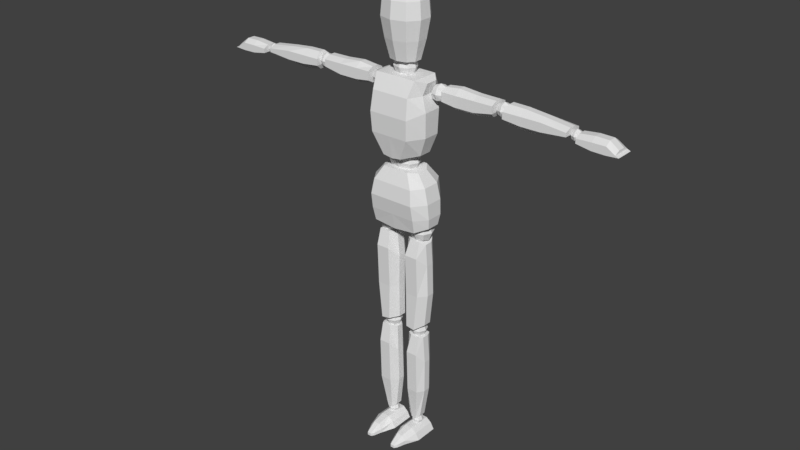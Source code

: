 # Source: testAnimator.blend  (saved by Blender 2.79.0; exported with 4.5.12 LTS)
import bpy
from mathutils import Matrix  # noqa: F401  (used for matrix-valued properties, if any)

bpy.ops.wm.read_factory_settings(use_empty=True)
scene = bpy.context.scene
scene.name = 'Scene'

# ---- collections
col_collection_1 = bpy.data.collections.new('Collection 1'); scene.collection.children.link(col_collection_1)

# ---- world
world_world = bpy.data.worlds.new('World'); scene.world = world_world
world_world.color = (0.05088, 0.05088, 0.05088)
world_world.use_sun_shadow = False
world_world.sun_shadow_jitter_overblur = 0.0
world_world.cycles.sampling_method = 'MANUAL'

# ---- meshes
me_cube_002 = bpy.data.meshes.new('Cube.002')
me_cube_002.from_pydata([(0.1201, -0.02241, 0.8827), (0.07251, -0.02064, 1.074), (0.1201, 0.027, 0.8827), (0.07251, 0.0239, 1.074), (0.0, 0.05995, 0.8627), (0.0, 0.05263, 1.081), (0.0, -0.05682, 0.8605), (0.0, -0.05263, 1.081), (0.107, 0.03674, 1.031), (0.1217, 0.03674, 0.9754), (0.1246, 0.03496, 0.9198), (0.107, -0.02861, 1.031), (0.1217, -0.0317, 0.9754), (0.1246, -0.02772, 0.9198), (0.0, -0.07147, 1.031), (0.0, -0.07879, 0.9754), (0.0, -0.06937, 0.9198), (0.0, 0.08298, 1.031), (0.0, 0.08298, 0.9754), (0.0, 0.07879, 0.9198), (0.04968, 0.05263, 1.081), (0.0841, -0.05682, 0.8692), (0.0841, 0.05995, 0.8714), (0.04968, -0.05263, 1.081), (0.08715, -0.06937, 0.9198), (0.08518, -0.07879, 0.9754), (0.07747, -0.07147, 1.031), (0.08715, 0.07879, 0.9198), (0.08518, 0.08298, 0.9754), (0.07747, 0.08298, 1.031), (0.08158, -0.02241, 1.14), (0.1062, -0.02064, 1.396), (0.08158, 0.027, 1.14), (0.1062, 0.0239, 1.396), (0.0, 0.05995, 1.126), (0.0, 0.05263, 1.408), (0.0, -0.07042, 1.126), (0.0, -0.05263, 1.408), (0.0937, 0.03674, 1.353), (0.1095, 0.03674, 1.299), (0.1063, 0.03496, 1.209), (0.0937, -0.02861, 1.353), (0.1095, -0.0317, 1.299), (0.1063, -0.02772, 1.209), (0.0, -0.07984, 1.353), (0.0, -0.0903, 1.281), (0.0, -0.08612, 1.209), (0.0, 0.08298, 1.353), (0.0, 0.08298, 1.281), (0.0, 0.07879, 1.209), (0.07898, 0.05263, 1.407), (0.03596, -0.07042, 1.131), (0.03596, 0.05995, 1.131), (0.07898, -0.05263, 1.407), (0.07145, -0.08612, 1.209), (0.07471, -0.0903, 1.281), (0.07119, -0.07984, 1.353), (0.07145, 0.07879, 1.209), (0.07471, 0.08298, 1.281), (0.07119, 0.08298, 1.353), (0.3495, -0.009571, 1.35), (0.3495, -0.009571, 1.376), (0.1062, 0.02414, 1.396), (0.1062, -0.02092, 1.396), (0.0, 0.01754, 1.408), (0.0, -0.01754, 1.408), (0.3495, 0.06189, 1.35), (0.3495, 0.06189, 1.376), (0.3495, 0.03821, 1.387), (0.3416, 0.03821, 1.332), (0.3495, 0.01411, 1.387), (0.3416, 0.01411, 1.332), (0.1534, 0.03821, 1.387), (0.1534, 0.03821, 1.331), (0.07898, 0.0192, 1.407), (0.07898, -0.01754, 1.407), (0.1534, 0.01411, 1.387), (0.1534, 0.01411, 1.331), (0.1534, 0.06189, 1.376), (0.1534, 0.06189, 1.344), (0.1534, -0.009571, 1.344), (0.1534, -0.009571, 1.376), (0.2078, 0.01411, 1.321), (0.2778, 0.01411, 1.321), (0.2778, 0.03821, 1.321), (0.2078, 0.03821, 1.321), (0.2778, 0.01411, 1.388), (0.2078, 0.01411, 1.394), (0.2078, 0.03821, 1.394), (0.2778, 0.03821, 1.388), (0.2778, -0.009571, 1.376), (0.2078, -0.009571, 1.376), (0.2778, -0.009571, 1.337), (0.2078, -0.009571, 1.337), (0.2078, 0.06189, 1.337), (0.2778, 0.06189, 1.337), (0.2078, 0.06189, 1.376), (0.2778, 0.06189, 1.376), (0.6163, -0.009571, 1.345), (0.6163, -0.009571, 1.359), (0.6163, 0.06189, 1.345), (0.6163, 0.06189, 1.359), (0.6163, 0.03821, 1.368), (0.6085, 0.03821, 1.335), (0.6163, 0.01411, 1.368), (0.6085, 0.01411, 1.335), (0.3965, 0.03821, 1.388), (0.394, 0.03821, 1.326), (0.3965, 0.01411, 1.388), (0.394, 0.01411, 1.326), (0.3877, 0.06189, 1.368), (0.3877, 0.06189, 1.344), (0.3877, -0.009571, 1.344), (0.3877, -0.009571, 1.368), (0.4546, 0.01411, 1.315), (0.5246, 0.01411, 1.321), (0.5246, 0.03821, 1.321), (0.4546, 0.03821, 1.315), (0.5246, 0.01411, 1.38), (0.4546, 0.01411, 1.387), (0.4546, 0.03821, 1.387), (0.5246, 0.03821, 1.38), (0.5246, -0.009571, 1.368), (0.4546, -0.009571, 1.368), (0.5246, -0.009571, 1.337), (0.4546, -0.009571, 1.337), (0.4546, 0.06189, 1.337), (0.5246, 0.06189, 1.337), (0.4546, 0.06189, 1.368), (0.5246, 0.06189, 1.368), (0.649, -0.008992, 1.334), (0.649, 0.0112, 1.36), (0.649, 0.05957, 1.334), (0.649, 0.03937, 1.36), (0.7938, -0.008992, 1.327), (0.7822, 0.0112, 1.342), (0.7938, 0.05957, 1.327), (0.7822, 0.03937, 1.342), (0.649, -0.008992, 1.35), (0.649, 0.05957, 1.35), (0.7822, 0.05957, 1.332), (0.7822, -0.008992, 1.332), (0.7506, 0.05957, 1.324), (0.7024, 0.05957, 1.325), (0.7024, 0.03937, 1.366), (0.7506, 0.03937, 1.365), (0.7024, -0.008992, 1.325), (0.7506, -0.008992, 1.324), (0.7506, 0.0112, 1.365), (0.7024, 0.0112, 1.366), (0.7506, -0.008992, 1.352), (0.7024, -0.008992, 1.352), (0.7024, 0.05957, 1.352), (0.7506, 0.05957, 1.352), (0.04015, -0.04138, 0.4773), (0.07254, -0.04138, 0.4721), (0.04015, 0.0485, 0.4773), (0.07254, 0.0485, 0.4721), (0.09882, 0.01871, 0.4873), (0.01563, 0.01871, 0.4819), (0.09882, -0.0116, 0.4873), (0.01563, -0.0116, 0.4819), (0.1007, 0.01871, 0.812), (0.02494, 0.01871, 0.8216), (0.1007, -0.0116, 0.812), (0.02494, -0.0116, 0.8216), (0.08672, 0.04097, 0.8216), (0.04666, 0.04097, 0.8216), (0.04666, -0.03008, 0.8241), (0.08672, -0.03008, 0.8241), (0.01649, -0.0116, 0.7299), (0.01736, -0.0116, 0.6119), (0.01736, 0.01871, 0.6119), (0.01649, 0.01871, 0.7299), (0.1114, -0.0116, 0.6119), (0.1071, -0.0116, 0.7299), (0.1071, 0.01871, 0.7299), (0.1114, 0.01871, 0.6119), (0.08672, -0.04138, 0.6119), (0.08672, -0.04766, 0.765), (0.03788, -0.04138, 0.6119), (0.03788, -0.04766, 0.765), (0.03788, 0.0485, 0.7299), (0.03788, 0.0485, 0.6119), (0.08672, 0.0485, 0.7299), (0.08672, 0.0485, 0.6119), (0.04849, -0.01762, 0.07078), (0.06594, -0.01762, 0.0699), (0.04849, 0.02846, 0.06826), (0.06594, 0.02846, 0.06739), (0.08038, 0.0166, 0.08314), (0.03206, 0.0166, 0.08457), (0.08038, -0.009525, 0.08314), (0.03206, -0.009525, 0.08457), (0.09193, 0.0166, 0.4324), (0.02688, 0.0166, 0.4324), (0.09193, -0.009525, 0.4324), (0.02688, -0.009525, 0.4324), (0.0834, 0.03578, 0.4324), (0.04887, 0.03578, 0.4324), (0.04887, -0.02546, 0.435), (0.0834, -0.02546, 0.435), (0.02361, -0.009525, 0.3297), (0.01943, -0.009525, 0.2038), (0.01943, 0.0166, 0.2038), (0.02361, 0.0166, 0.3297), (0.1003, -0.009525, 0.2038), (0.1002, -0.009525, 0.3297), (0.1002, 0.0166, 0.3297), (0.1003, 0.0166, 0.2038), (0.0834, -0.0352, 0.2038), (0.0834, -0.04061, 0.3672), (0.0413, -0.0352, 0.2038), (0.0413, -0.04061, 0.3672), (0.0413, 0.04227, 0.3297), (0.0413, 0.04227, 0.2038), (0.0834, 0.04227, 0.3297), (0.0834, 0.04227, 0.2038), (0.04106, -0.1301, 0.004232), (0.04167, -0.1301, 0.01441), (0.01025, 0.04249, 0.004232), (0.02095, 0.04249, 0.02509), (0.07094, -0.1301, 0.004232), (0.06964, -0.1301, 0.01371), (0.1049, 0.04249, 0.004232), (0.09141, 0.04249, 0.02789), (0.01025, -0.04654, 0.004232), (0.02095, -0.04654, 0.02799), (0.1049, -0.04654, 0.004232), (0.09141, -0.04654, 0.0308), (0.03099, -0.09853, 0.004232), (0.08128, -0.09853, 0.02067), (0.03248, -0.09853, 0.01927), (0.08102, -0.09853, 0.004232), (0.07119, 0.04249, 0.004232), (0.04081, 0.04249, 0.004232), (0.04081, 0.04249, 0.04296), (0.07119, 0.04249, 0.04296), (0.04865, -0.1408, 0.004232), (0.06335, -0.1408, 0.004232), (0.06335, -0.1408, 0.01511), (0.04865, -0.1408, 0.01511), (0.04081, -0.04654, 0.04587), (0.07119, -0.04654, 0.04587), (0.07119, -0.04654, 0.004232), (0.04081, -0.04654, 0.004232), (0.04477, -0.09853, 0.03784), (0.06723, -0.09853, 0.03784), (0.06723, -0.09853, 0.004232), (0.04477, -0.09853, 0.004232), (0.3575, 0.01232, 1.346), (0.3575, 0.01232, 1.375), (0.3575, 0.04168, 1.346), (0.3575, 0.04168, 1.375), (0.3868, 0.01232, 1.346), (0.3868, 0.01232, 1.375), (0.3868, 0.04168, 1.346), (0.3868, 0.04168, 1.375), (0.3542, 0.027, 1.342), (0.3542, 0.009022, 1.36), (0.3542, 0.027, 1.378), (0.3542, 0.04498, 1.36), (0.3721, 0.04498, 1.342), (0.3721, 0.04498, 1.378), (0.3901, 0.04498, 1.36), (0.3901, 0.027, 1.342), (0.3901, 0.027, 1.378), (0.3901, 0.009022, 1.36), (0.3721, 0.009022, 1.342), (0.3721, 0.009022, 1.378), (0.3721, 0.027, 1.386), (0.3721, 0.027, 1.335), (0.3721, 0.001575, 1.36), (0.3976, 0.027, 1.36), (0.3721, 0.05243, 1.36), (0.3467, 0.027, 1.36), (0.6212, 0.0157, 1.334), (0.6212, 0.0157, 1.356), (0.6212, 0.0383, 1.334), (0.6212, 0.0383, 1.356), (0.6438, 0.0157, 1.334), (0.6438, 0.0157, 1.356), (0.6438, 0.0383, 1.334), (0.6438, 0.0383, 1.356), (0.6187, 0.027, 1.331), (0.6187, 0.01316, 1.345), (0.6187, 0.027, 1.359), (0.6187, 0.04084, 1.345), (0.6325, 0.04084, 1.331), (0.6325, 0.04084, 1.359), (0.6464, 0.04084, 1.345), (0.6464, 0.027, 1.331), (0.6464, 0.027, 1.359), (0.6464, 0.01316, 1.345), (0.6325, 0.01316, 1.331), (0.6325, 0.01316, 1.359), (0.6325, 0.027, 1.365), (0.6325, 0.027, 1.325), (0.6325, 0.007423, 1.345), (0.6521, 0.027, 1.345), (0.6325, 0.04658, 1.345), (0.6129, 0.027, 1.345), (0.1041, 0.009058, 1.337), (0.1065, 0.009058, 1.375), (0.1041, 0.04494, 1.337), (0.1065, 0.04494, 1.375), (0.1423, 0.009058, 1.339), (0.1423, 0.009058, 1.375), (0.1423, 0.04494, 1.339), (0.1423, 0.04494, 1.375), (0.1001, 0.027, 1.332), (0.1024, 0.005025, 1.357), (0.1024, 0.027, 1.379), (0.1024, 0.04897, 1.357), (0.1244, 0.04897, 1.335), (0.1244, 0.04897, 1.379), (0.1464, 0.04897, 1.357), (0.1464, 0.027, 1.335), (0.1464, 0.027, 1.379), (0.1464, 0.005025, 1.357), (0.1244, 0.005025, 1.335), (0.1244, 0.005025, 1.379), (0.1244, 0.027, 1.388), (0.1244, 0.027, 1.326), (0.1244, -0.004077, 1.357), (0.1555, 0.027, 1.357), (0.1244, 0.05808, 1.357), (0.09333, 0.027, 1.357), (0.04401, -0.01727, 0.8282), (0.04401, -0.01727, 0.8774), (0.04401, 0.03192, 0.8282), (0.04401, 0.03192, 0.8774), (0.0932, -0.01727, 0.8282), (0.0932, -0.01727, 0.8774), (0.0932, 0.03192, 0.8282), (0.0932, 0.03192, 0.8774), (0.03849, 0.007326, 0.8227), (0.03849, -0.02279, 0.8528), (0.03849, 0.007326, 0.8829), (0.03849, 0.03745, 0.8528), (0.06861, 0.03745, 0.8227), (0.06861, 0.03745, 0.8829), (0.09873, 0.03745, 0.8528), (0.09873, 0.007326, 0.8227), (0.09873, 0.007326, 0.8829), (0.09873, -0.02279, 0.8528), (0.06861, -0.02279, 0.8227), (0.06861, -0.02279, 0.8829), (0.06861, 0.007326, 0.8954), (0.06861, 0.007326, 0.8102), (0.06861, -0.03527, 0.8528), (0.1112, 0.007326, 0.8528), (0.06861, 0.04992, 0.8528), (0.02601, 0.007326, 0.8528), (0.0396, -0.01126, 0.4358), (0.0396, -0.01126, 0.473), (0.0396, 0.02592, 0.4358), (0.0396, 0.02592, 0.473), (0.07678, -0.01126, 0.4358), (0.07678, -0.01126, 0.473), (0.07678, 0.02592, 0.4358), (0.07678, 0.02592, 0.473), (0.03542, 0.007326, 0.4316), (0.03542, -0.01544, 0.4544), (0.03542, 0.007326, 0.4772), (0.03542, 0.03009, 0.4544), (0.05819, 0.03009, 0.4316), (0.05819, 0.03009, 0.4772), (0.08096, 0.03009, 0.4544), (0.08096, 0.007326, 0.4316), (0.08096, 0.007326, 0.4772), (0.08096, -0.01544, 0.4544), (0.05819, -0.01544, 0.4316), (0.05819, -0.01544, 0.4772), (0.05819, 0.007326, 0.4866), (0.05819, 0.007326, 0.4222), (0.05819, -0.02487, 0.4544), (0.09039, 0.007326, 0.4544), (0.05819, 0.03952, 0.4544), (0.02599, 0.007326, 0.4544), (0.04592, -0.004944, 0.04386), (0.04592, -0.004944, 0.0684), (0.04592, 0.0196, 0.04386), (0.04592, 0.0196, 0.0684), (0.07046, -0.004944, 0.04386), (0.07046, -0.004944, 0.0684), (0.07046, 0.0196, 0.04386), (0.07046, 0.0196, 0.0684), (0.04316, 0.007326, 0.0411), (0.04316, -0.007702, 0.05613), (0.04316, 0.007326, 0.07115), (0.04316, 0.02235, 0.05613), (0.05819, 0.02235, 0.0411), (0.05819, 0.02235, 0.07115), (0.07322, 0.02235, 0.05613), (0.07322, 0.007326, 0.0411), (0.07322, 0.007326, 0.07115), (0.07322, -0.007702, 0.05613), (0.05819, -0.007702, 0.0411), (0.05819, -0.007702, 0.07115), (0.05819, 0.007326, 0.07738), (0.05819, 0.007326, 0.03487), (0.05819, -0.01393, 0.05613), (0.07944, 0.007326, 0.05613), (0.05819, 0.02858, 0.05613), (0.03694, 0.007326, 0.05613), (0.03565, 0.0001775, 1.454), (0.03173, 0.0001775, 1.405), (0.03173, 0.02483, 1.43), (0.0, 0.02483, 1.454), (0.03906, -0.02423, 1.077), (0.03906, -0.02423, 1.125), (0.03906, 0.02459, 1.077), (0.03906, 0.02459, 1.125), (0.0, 0.02483, 1.405), (0.03113, 0.0203, 1.45), (0.02721, 0.0203, 1.409), (0.03113, -0.01995, 1.45), (0.0, 0.03007, 1.071), (0.0, 0.03007, 1.131), (0.04455, 0.03007, 1.101), (0.04455, 0.0001775, 1.071), (0.04455, 0.0001775, 1.131), (0.04455, -0.02972, 1.101), (0.0, -0.02972, 1.071), (0.0, -0.02972, 1.131), (0.0, 0.0001775, 1.143), (0.0, 0.0001775, 1.059), (0.0, -0.0421, 1.101), (0.05693, 0.0001775, 1.101), (0.0, 0.04246, 1.101), (0.02721, -0.01995, 1.409), (0.03173, -0.02447, 1.43), (0.0, -0.02447, 1.405), (0.0, -0.02447, 1.454), (0.0, 0.0001775, 1.464), (0.0, 0.0001775, 1.395), (0.0, -0.03468, 1.43), (0.04194, 0.0001775, 1.43), (0.0, 0.03504, 1.43), (0.0, 0.04691, 1.455), (0.0, -0.04691, 1.455), (0.03418, -0.03795, 1.455), (0.05122, -0.0145, 1.455), (0.05122, 0.0145, 1.455), (0.03418, 0.03795, 1.455), (0.0, 0.06525, 1.526), (0.0, -0.06525, 1.526), (0.04496, -0.05279, 1.526), (0.06866, -0.02016, 1.526), (0.06866, 0.02016, 1.526), (0.04496, 0.05279, 1.526), (0.0, 0.07798, 1.597), (0.0, -0.07798, 1.597), (0.05244, -0.06309, 1.597), (0.08077, -0.0241, 1.597), (0.08077, 0.0241, 1.597), (0.05244, 0.06309, 1.597), (0.0, 0.07258, 1.656), (0.0, -0.07258, 1.656), (0.04927, -0.05872, 1.656), (0.07563, -0.02243, 1.656), (0.07563, 0.02243, 1.656), (0.04927, 0.05872, 1.656), (0.0, 0.06205, 1.687), (0.0, -0.06205, 1.687), (0.04308, -0.0502, 1.687), (0.06562, -0.01918, 1.687), (0.06562, 0.01918, 1.687), (0.04308, 0.0502, 1.687), (0.0, 0.03372, 1.711), (0.0, -0.03372, 1.711), (0.02643, -0.02728, 1.711), (0.03868, -0.01042, 1.711), (0.03868, 0.01042, 1.711), (0.02643, 0.02728, 1.711), (0.0, 0.005942, 1.72), (0.0, -0.005942, 1.72), (0.0101, -0.004807, 1.72), (0.01226, -0.001836, 1.72), (0.01226, 0.001836, 1.72), (0.0101, 0.004807, 1.72)], [], [(29, 20, 3, 8), (8, 3, 1, 11), (22, 2, 0, 21), (20, 5, 7, 23), (26, 23, 7, 14), (21, 24, 16, 6), (24, 25, 15, 16), (25, 26, 14, 15), (2, 10, 13, 0), (10, 9, 12, 13), (9, 8, 11, 12), (22, 27, 10, 2), (27, 28, 9, 10), (28, 29, 8, 9), (18, 17, 29, 28), (19, 18, 28, 27), (4, 19, 27, 22), (12, 11, 26, 25), (13, 12, 25, 24), (0, 13, 24, 21), (11, 1, 23, 26), (3, 20, 23, 1), (4, 22, 21, 6), (17, 5, 20, 29), (59, 50, 33, 38), (81, 76, 72, 78), (97, 89, 68, 67), (75, 65, 37, 53), (56, 53, 37, 44), (51, 54, 46, 36), (54, 55, 45, 46), (55, 56, 44, 45), (91, 87, 76, 81), (88, 72, 76, 87), (66, 67, 61, 60), (52, 57, 40, 32), (57, 58, 39, 40), (58, 59, 38, 39), (48, 47, 59, 58), (49, 48, 58, 57), (34, 49, 57, 52), (42, 41, 56, 55), (43, 42, 55, 54), (30, 43, 54, 51), (41, 31, 53, 56), (63, 75, 53, 31), (93, 91, 81, 80), (47, 35, 50, 59), (52, 51, 36, 34), (77, 80, 79, 73), (33, 50, 74, 62), (62, 74, 75, 63), (38, 41, 42, 39), (84, 95, 66, 69), (39, 42, 43, 40), (82, 93, 80, 77), (40, 43, 30, 32), (69, 66, 60, 71), (50, 35, 64, 74), (74, 64, 65, 75), (32, 30, 51, 52), (84, 69, 71, 83), (62, 63, 31, 41, 38, 33), (67, 68, 70, 61), (95, 97, 67, 66), (80, 81, 78, 79), (79, 78, 96, 94), (94, 96, 97, 95), (73, 85, 82, 77), (85, 84, 83, 82), (71, 60, 92, 83), (83, 92, 93, 82), (73, 79, 94, 85), (85, 94, 95, 84), (60, 61, 90, 92), (92, 90, 91, 93), (68, 89, 86, 70), (89, 88, 87, 86), (61, 70, 86, 90), (90, 86, 87, 91), (78, 72, 88, 96), (96, 88, 89, 97), (113, 108, 106, 110), (129, 121, 102, 101), (123, 119, 108, 113), (120, 106, 108, 119), (100, 101, 99, 98), (125, 123, 113, 112), (109, 112, 111, 107), (116, 127, 100, 103), (114, 125, 112, 109), (103, 100, 98, 105), (116, 103, 105, 115), (101, 102, 104, 99), (127, 129, 101, 100), (112, 113, 110, 111), (111, 110, 128, 126), (126, 128, 129, 127), (107, 117, 114, 109), (117, 116, 115, 114), (105, 98, 124, 115), (115, 124, 125, 114), (107, 111, 126, 117), (117, 126, 127, 116), (98, 99, 122, 124), (124, 122, 123, 125), (102, 121, 118, 104), (121, 120, 119, 118), (99, 104, 118, 122), (122, 118, 119, 123), (110, 106, 120, 128), (128, 120, 121, 129), (138, 131, 133, 139), (153, 145, 137, 140), (140, 137, 135, 141), (151, 149, 131, 138), (142, 136, 134, 147), (144, 133, 131, 149), (146, 151, 138, 130), (136, 140, 141, 134), (142, 153, 140, 136), (130, 138, 139, 132), (132, 139, 152, 143), (143, 152, 153, 142), (134, 141, 150, 147), (147, 150, 151, 146), (137, 145, 148, 135), (145, 144, 149, 148), (132, 143, 146, 130), (143, 142, 147, 146), (141, 135, 148, 150), (150, 148, 149, 151), (139, 133, 144, 152), (152, 144, 145, 153), (169, 164, 162, 166), (185, 177, 158, 157), (179, 175, 164, 169), (176, 162, 164, 175), (156, 157, 155, 154), (181, 179, 169, 168), (165, 168, 167, 163), (172, 183, 156, 159), (170, 181, 168, 165), (159, 156, 154, 161), (172, 159, 161, 171), (157, 158, 160, 155), (183, 185, 157, 156), (168, 169, 166, 167), (167, 166, 184, 182), (182, 184, 185, 183), (163, 173, 170, 165), (173, 172, 171, 170), (161, 154, 180, 171), (171, 180, 181, 170), (163, 167, 182, 173), (173, 182, 183, 172), (154, 155, 178, 180), (180, 178, 179, 181), (158, 177, 174, 160), (177, 176, 175, 174), (155, 160, 174, 178), (178, 174, 175, 179), (166, 162, 176, 184), (184, 176, 177, 185), (201, 196, 194, 198), (217, 209, 190, 189), (211, 207, 196, 201), (208, 194, 196, 207), (188, 189, 187, 186), (213, 211, 201, 200), (197, 200, 199, 195), (204, 215, 188, 191), (202, 213, 200, 197), (191, 188, 186, 193), (204, 191, 193, 203), (189, 190, 192, 187), (215, 217, 189, 188), (200, 201, 198, 199), (199, 198, 216, 214), (214, 216, 217, 215), (195, 205, 202, 197), (205, 204, 203, 202), (193, 186, 212, 203), (203, 212, 213, 202), (195, 199, 214, 205), (205, 214, 215, 204), (186, 187, 210, 212), (212, 210, 211, 213), (190, 209, 206, 192), (209, 208, 207, 206), (187, 192, 206, 210), (210, 206, 207, 211), (198, 194, 208, 216), (216, 208, 209, 217), (226, 227, 221, 220), (234, 237, 225, 224), (233, 231, 223, 222), (238, 241, 219, 218), (248, 233, 222, 239), (246, 232, 219, 241), (236, 221, 227, 242), (234, 224, 228, 244), (224, 225, 229, 228), (230, 232, 227, 226), (218, 219, 232, 230), (242, 227, 232, 246), (244, 228, 233, 248), (228, 229, 231, 233), (226, 245, 249, 230), (245, 244, 248, 249), (229, 243, 247, 231), (243, 242, 246, 247), (220, 235, 245, 226), (235, 234, 244, 245), (225, 237, 243, 229), (237, 236, 242, 243), (231, 247, 240, 223), (247, 246, 241, 240), (230, 249, 238, 218), (249, 248, 239, 238), (222, 223, 240, 239), (239, 240, 241, 238), (220, 221, 236, 235), (235, 236, 237, 234), (275, 260, 253, 261), (274, 263, 257, 264), (273, 266, 255, 267), (272, 269, 251, 259), (271, 265, 254, 268), (270, 260, 251, 269), (266, 270, 269, 255), (257, 263, 270, 266), (263, 253, 260, 270), (258, 271, 268, 250), (252, 262, 271, 258), (262, 256, 265, 271), (268, 272, 259, 250), (254, 267, 272, 268), (267, 255, 269, 272), (265, 273, 267, 254), (256, 264, 273, 265), (264, 257, 266, 273), (262, 274, 264, 256), (252, 261, 274, 262), (261, 253, 263, 274), (258, 275, 261, 252), (250, 259, 275, 258), (259, 251, 260, 275), (301, 286, 279, 287), (300, 289, 283, 290), (299, 292, 281, 293), (298, 295, 277, 285), (297, 291, 280, 294), (296, 286, 277, 295), (292, 296, 295, 281), (283, 289, 296, 292), (289, 279, 286, 296), (284, 297, 294, 276), (278, 288, 297, 284), (288, 282, 291, 297), (294, 298, 285, 276), (280, 293, 298, 294), (293, 281, 295, 298), (291, 299, 293, 280), (282, 290, 299, 291), (290, 283, 292, 299), (288, 300, 290, 282), (278, 287, 300, 288), (287, 279, 289, 300), (284, 301, 287, 278), (276, 285, 301, 284), (285, 277, 286, 301), (327, 312, 305, 313), (326, 315, 309, 316), (325, 318, 307, 319), (324, 321, 303, 311), (323, 317, 306, 320), (322, 312, 303, 321), (318, 322, 321, 307), (309, 315, 322, 318), (315, 305, 312, 322), (310, 323, 320, 302), (304, 314, 323, 310), (314, 308, 317, 323), (320, 324, 311, 302), (306, 319, 324, 320), (319, 307, 321, 324), (317, 325, 319, 306), (308, 316, 325, 317), (316, 309, 318, 325), (314, 326, 316, 308), (304, 313, 326, 314), (313, 305, 315, 326), (310, 327, 313, 304), (302, 311, 327, 310), (311, 303, 312, 327), (353, 338, 331, 339), (352, 341, 335, 342), (351, 344, 333, 345), (350, 347, 329, 337), (349, 343, 332, 346), (348, 338, 329, 347), (344, 348, 347, 333), (335, 341, 348, 344), (341, 331, 338, 348), (336, 349, 346, 328), (330, 340, 349, 336), (340, 334, 343, 349), (346, 350, 337, 328), (332, 345, 350, 346), (345, 333, 347, 350), (343, 351, 345, 332), (334, 342, 351, 343), (342, 335, 344, 351), (340, 352, 342, 334), (330, 339, 352, 340), (339, 331, 341, 352), (336, 353, 339, 330), (328, 337, 353, 336), (337, 329, 338, 353), (379, 364, 357, 365), (378, 367, 361, 368), (377, 370, 359, 371), (376, 373, 355, 363), (375, 369, 358, 372), (374, 364, 355, 373), (370, 374, 373, 359), (361, 367, 374, 370), (367, 357, 364, 374), (362, 375, 372, 354), (356, 366, 375, 362), (366, 360, 369, 375), (372, 376, 363, 354), (358, 371, 376, 372), (371, 359, 373, 376), (369, 377, 371, 358), (360, 368, 377, 369), (368, 361, 370, 377), (366, 378, 368, 360), (356, 365, 378, 366), (365, 357, 367, 378), (362, 379, 365, 356), (354, 363, 379, 362), (363, 355, 364, 379), (405, 390, 383, 391), (404, 393, 387, 394), (403, 396, 385, 397), (402, 399, 381, 389), (401, 395, 384, 398), (400, 390, 381, 399), (396, 400, 399, 385), (387, 393, 400, 396), (393, 383, 390, 400), (388, 401, 398, 380), (382, 392, 401, 388), (392, 386, 395, 401), (398, 402, 389, 380), (384, 397, 402, 398), (397, 385, 399, 402), (395, 403, 397, 384), (386, 394, 403, 395), (394, 387, 396, 403), (392, 404, 394, 386), (382, 391, 404, 392), (391, 383, 393, 404), (388, 405, 391, 382), (380, 389, 405, 388), (389, 381, 390, 405), (438, 406, 417, 432), (430, 419, 413, 420), (429, 422, 411, 423), (432, 417, 434, 437), (427, 421, 410, 424), (431, 432, 437, 433), (422, 426, 425, 411), (413, 419, 426, 422), (436, 407, 431, 433), (408, 415, 406, 438), (406, 435, 434, 417), (418, 412, 421, 427), (416, 408, 438, 407), (410, 423, 428, 424), (423, 411, 425, 428), (421, 429, 423, 410), (412, 420, 429, 421), (420, 413, 422, 429), (418, 430, 420, 412), (415, 409, 435, 406), (439, 409, 415, 408), (414, 416, 407, 436), (414, 439, 408, 416), (407, 438, 432, 431), (443, 444, 450, 449), (444, 445, 451, 450), (441, 442, 448, 447), (445, 440, 446, 451), (442, 443, 449, 448), (449, 450, 456, 455), (450, 451, 457, 456), (447, 448, 454, 453), (451, 446, 452, 457), (448, 449, 455, 454), (456, 457, 463, 462), (453, 454, 460, 459), (457, 452, 458, 463), (454, 455, 461, 460), (455, 456, 462, 461), (468, 469, 475, 474), (462, 463, 469, 468), (459, 460, 466, 465), (463, 458, 464, 469), (460, 461, 467, 466), (461, 462, 468, 467), (471, 472, 478, 477), (465, 466, 472, 471), (469, 464, 470, 475), (466, 467, 473, 472), (467, 468, 474, 473), (475, 470, 476, 481), (472, 473, 479, 478), (473, 474, 480, 479), (474, 475, 481, 480), (478, 479, 480, 481, 476, 477), (442, 441, 440, 445, 444, 443)])
me_cube_002.use_remesh_preserve_volume = False
me_cube_002.use_remesh_preserve_attributes = False
me_cube_002.use_mirror_vertex_groups = False
me_cube_002.update()

# ---- objects
ob_character = bpy.data.objects.new('Character', me_cube_002)

# ---- transforms, parenting, visibility, modifiers, constraints
ob_character.location = (0.0, 0.0, 0.0)
ob_character.lineart.crease_threshold = 0.0
_m = ob_character.modifiers.new('Mirror', 'MIRROR')
_m.use_clip = True

# ---- collection membership
col_collection_1.objects.link(ob_character)

# ---- scene / render settings (as saved in the file)
scene.frame_start = 1; scene.frame_end = 250; scene.frame_set(1)
scene.render.engine = 'BLENDER_EEVEE_NEXT'
scene.render.resolution_percentage = 50
scene.render.dither_intensity = 0.0
scene.cycles.use_denoising = False
scene.cycles.samples = 128
scene.cycles.sampling_pattern = 'TABULATED_SOBOL'
scene.cycles.use_adaptive_sampling = False
scene.cycles.use_light_tree = False
scene.cycles.blur_glossy = 0.0
scene.cycles.sample_clamp_indirect = 0.0
scene.view_settings.view_transform = 'Standard'
bpy.context.view_layer.update()

# ---- added for rendering (the .blend has no active camera and no usable light): camera, sun
cam_auto = bpy.data.cameras.new('AutoCamera')
cam_auto.lens = 50.0
cam_auto.sensor_width = 36.0
cam_auto.clip_end = 1000.0
ob_auto_camera = bpy.data.objects.new('AutoCamera', cam_auto)
scene.collection.objects.link(ob_auto_camera)
ob_auto_camera.location = (2.17286, -2.63637, 2.60057)
ob_auto_camera.rotation_euler = (1.09748, -7.21219e-08, 0.694738)
scene.camera = ob_auto_camera
light_auto_sun = bpy.data.lights.new('AutoSun', 'SUN')
light_auto_sun.energy = 3.0
light_auto_sun.angle = 0.0523599
ob_auto_sun = bpy.data.objects.new('AutoSun', light_auto_sun)
scene.collection.objects.link(ob_auto_sun)
ob_auto_sun.rotation_euler = (0.872665, 0.174533, 0.523599)
bpy.context.view_layer.update()
